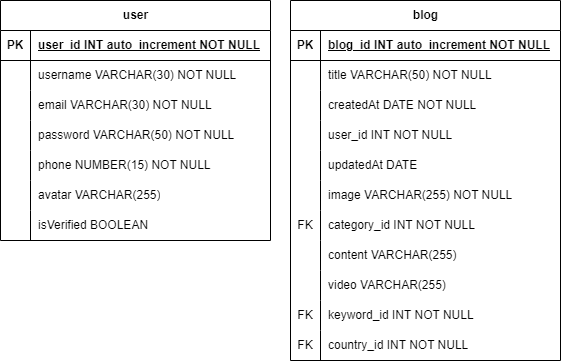

The diagram above was exported from draw.io. Its source (the exported page's mxGraphModel, read from the mxfile embedded in the PNG):
<mxGraphModel dx="1434" dy="878" grid="1" gridSize="10" guides="1" tooltips="1" connect="1" arrows="1" fold="1" page="1" pageScale="1" pageWidth="827" pageHeight="1169" math="0" shadow="0">
  <root>
    <mxCell id="0" />
    <mxCell id="1" parent="0" />
    <mxCell id="hFB5k_Csn71FrCF8PKAT-1" value="user" style="shape=table;startSize=30;container=1;collapsible=1;childLayout=tableLayout;fixedRows=1;rowLines=0;fontStyle=1;align=center;resizeLast=1;html=1;" parent="1" vertex="1">
      <mxGeometry x="190" y="80" width="270" height="240" as="geometry" />
    </mxCell>
    <mxCell id="hFB5k_Csn71FrCF8PKAT-2" value="" style="shape=tableRow;horizontal=0;startSize=0;swimlaneHead=0;swimlaneBody=0;fillColor=none;collapsible=0;dropTarget=0;points=[[0,0.5],[1,0.5]];portConstraint=eastwest;top=0;left=0;right=0;bottom=1;" parent="hFB5k_Csn71FrCF8PKAT-1" vertex="1">
      <mxGeometry y="30" width="270" height="30" as="geometry" />
    </mxCell>
    <mxCell id="hFB5k_Csn71FrCF8PKAT-3" value="PK" style="shape=partialRectangle;connectable=0;fillColor=none;top=0;left=0;bottom=0;right=0;fontStyle=1;overflow=hidden;whiteSpace=wrap;html=1;" parent="hFB5k_Csn71FrCF8PKAT-2" vertex="1">
      <mxGeometry width="30" height="30" as="geometry">
        <mxRectangle width="30" height="30" as="alternateBounds" />
      </mxGeometry>
    </mxCell>
    <mxCell id="hFB5k_Csn71FrCF8PKAT-4" value="user_id INT auto_increment&amp;nbsp;NOT NULL" style="shape=partialRectangle;connectable=0;fillColor=none;top=0;left=0;bottom=0;right=0;align=left;spacingLeft=6;fontStyle=5;overflow=hidden;whiteSpace=wrap;html=1;" parent="hFB5k_Csn71FrCF8PKAT-2" vertex="1">
      <mxGeometry x="30" width="240" height="30" as="geometry">
        <mxRectangle width="240" height="30" as="alternateBounds" />
      </mxGeometry>
    </mxCell>
    <mxCell id="hFB5k_Csn71FrCF8PKAT-5" value="" style="shape=tableRow;horizontal=0;startSize=0;swimlaneHead=0;swimlaneBody=0;fillColor=none;collapsible=0;dropTarget=0;points=[[0,0.5],[1,0.5]];portConstraint=eastwest;top=0;left=0;right=0;bottom=0;" parent="hFB5k_Csn71FrCF8PKAT-1" vertex="1">
      <mxGeometry y="60" width="270" height="30" as="geometry" />
    </mxCell>
    <mxCell id="hFB5k_Csn71FrCF8PKAT-6" value="" style="shape=partialRectangle;connectable=0;fillColor=none;top=0;left=0;bottom=0;right=0;editable=1;overflow=hidden;whiteSpace=wrap;html=1;" parent="hFB5k_Csn71FrCF8PKAT-5" vertex="1">
      <mxGeometry width="30" height="30" as="geometry">
        <mxRectangle width="30" height="30" as="alternateBounds" />
      </mxGeometry>
    </mxCell>
    <mxCell id="hFB5k_Csn71FrCF8PKAT-7" value="username VARCHAR(30) NOT NULL" style="shape=partialRectangle;connectable=0;fillColor=none;top=0;left=0;bottom=0;right=0;align=left;spacingLeft=6;overflow=hidden;whiteSpace=wrap;html=1;" parent="hFB5k_Csn71FrCF8PKAT-5" vertex="1">
      <mxGeometry x="30" width="240" height="30" as="geometry">
        <mxRectangle width="240" height="30" as="alternateBounds" />
      </mxGeometry>
    </mxCell>
    <mxCell id="hFB5k_Csn71FrCF8PKAT-8" value="" style="shape=tableRow;horizontal=0;startSize=0;swimlaneHead=0;swimlaneBody=0;fillColor=none;collapsible=0;dropTarget=0;points=[[0,0.5],[1,0.5]];portConstraint=eastwest;top=0;left=0;right=0;bottom=0;" parent="hFB5k_Csn71FrCF8PKAT-1" vertex="1">
      <mxGeometry y="90" width="270" height="30" as="geometry" />
    </mxCell>
    <mxCell id="hFB5k_Csn71FrCF8PKAT-9" value="" style="shape=partialRectangle;connectable=0;fillColor=none;top=0;left=0;bottom=0;right=0;editable=1;overflow=hidden;whiteSpace=wrap;html=1;" parent="hFB5k_Csn71FrCF8PKAT-8" vertex="1">
      <mxGeometry width="30" height="30" as="geometry">
        <mxRectangle width="30" height="30" as="alternateBounds" />
      </mxGeometry>
    </mxCell>
    <mxCell id="hFB5k_Csn71FrCF8PKAT-10" value="email VARCHAR(30) NOT NULL" style="shape=partialRectangle;connectable=0;fillColor=none;top=0;left=0;bottom=0;right=0;align=left;spacingLeft=6;overflow=hidden;whiteSpace=wrap;html=1;" parent="hFB5k_Csn71FrCF8PKAT-8" vertex="1">
      <mxGeometry x="30" width="240" height="30" as="geometry">
        <mxRectangle width="240" height="30" as="alternateBounds" />
      </mxGeometry>
    </mxCell>
    <mxCell id="hFB5k_Csn71FrCF8PKAT-11" value="" style="shape=tableRow;horizontal=0;startSize=0;swimlaneHead=0;swimlaneBody=0;fillColor=none;collapsible=0;dropTarget=0;points=[[0,0.5],[1,0.5]];portConstraint=eastwest;top=0;left=0;right=0;bottom=0;" parent="hFB5k_Csn71FrCF8PKAT-1" vertex="1">
      <mxGeometry y="120" width="270" height="30" as="geometry" />
    </mxCell>
    <mxCell id="hFB5k_Csn71FrCF8PKAT-12" value="" style="shape=partialRectangle;connectable=0;fillColor=none;top=0;left=0;bottom=0;right=0;editable=1;overflow=hidden;whiteSpace=wrap;html=1;" parent="hFB5k_Csn71FrCF8PKAT-11" vertex="1">
      <mxGeometry width="30" height="30" as="geometry">
        <mxRectangle width="30" height="30" as="alternateBounds" />
      </mxGeometry>
    </mxCell>
    <mxCell id="hFB5k_Csn71FrCF8PKAT-13" value="password VARCHAR(50) NOT NULL" style="shape=partialRectangle;connectable=0;fillColor=none;top=0;left=0;bottom=0;right=0;align=left;spacingLeft=6;overflow=hidden;whiteSpace=wrap;html=1;" parent="hFB5k_Csn71FrCF8PKAT-11" vertex="1">
      <mxGeometry x="30" width="240" height="30" as="geometry">
        <mxRectangle width="240" height="30" as="alternateBounds" />
      </mxGeometry>
    </mxCell>
    <mxCell id="hFB5k_Csn71FrCF8PKAT-79" style="shape=tableRow;horizontal=0;startSize=0;swimlaneHead=0;swimlaneBody=0;fillColor=none;collapsible=0;dropTarget=0;points=[[0,0.5],[1,0.5]];portConstraint=eastwest;top=0;left=0;right=0;bottom=0;" parent="hFB5k_Csn71FrCF8PKAT-1" vertex="1">
      <mxGeometry y="150" width="270" height="30" as="geometry" />
    </mxCell>
    <mxCell id="hFB5k_Csn71FrCF8PKAT-80" style="shape=partialRectangle;connectable=0;fillColor=none;top=0;left=0;bottom=0;right=0;editable=1;overflow=hidden;whiteSpace=wrap;html=1;" parent="hFB5k_Csn71FrCF8PKAT-79" vertex="1">
      <mxGeometry width="30" height="30" as="geometry">
        <mxRectangle width="30" height="30" as="alternateBounds" />
      </mxGeometry>
    </mxCell>
    <mxCell id="hFB5k_Csn71FrCF8PKAT-81" value="phone NUMBER(15) NOT NULL" style="shape=partialRectangle;connectable=0;fillColor=none;top=0;left=0;bottom=0;right=0;align=left;spacingLeft=6;overflow=hidden;whiteSpace=wrap;html=1;" parent="hFB5k_Csn71FrCF8PKAT-79" vertex="1">
      <mxGeometry x="30" width="240" height="30" as="geometry">
        <mxRectangle width="240" height="30" as="alternateBounds" />
      </mxGeometry>
    </mxCell>
    <mxCell id="hFB5k_Csn71FrCF8PKAT-82" style="shape=tableRow;horizontal=0;startSize=0;swimlaneHead=0;swimlaneBody=0;fillColor=none;collapsible=0;dropTarget=0;points=[[0,0.5],[1,0.5]];portConstraint=eastwest;top=0;left=0;right=0;bottom=0;" parent="hFB5k_Csn71FrCF8PKAT-1" vertex="1">
      <mxGeometry y="180" width="270" height="30" as="geometry" />
    </mxCell>
    <mxCell id="hFB5k_Csn71FrCF8PKAT-83" style="shape=partialRectangle;connectable=0;fillColor=none;top=0;left=0;bottom=0;right=0;editable=1;overflow=hidden;whiteSpace=wrap;html=1;" parent="hFB5k_Csn71FrCF8PKAT-82" vertex="1">
      <mxGeometry width="30" height="30" as="geometry">
        <mxRectangle width="30" height="30" as="alternateBounds" />
      </mxGeometry>
    </mxCell>
    <mxCell id="hFB5k_Csn71FrCF8PKAT-84" value="avatar VARCHAR(255)" style="shape=partialRectangle;connectable=0;fillColor=none;top=0;left=0;bottom=0;right=0;align=left;spacingLeft=6;overflow=hidden;whiteSpace=wrap;html=1;" parent="hFB5k_Csn71FrCF8PKAT-82" vertex="1">
      <mxGeometry x="30" width="240" height="30" as="geometry">
        <mxRectangle width="240" height="30" as="alternateBounds" />
      </mxGeometry>
    </mxCell>
    <mxCell id="hFB5k_Csn71FrCF8PKAT-85" style="shape=tableRow;horizontal=0;startSize=0;swimlaneHead=0;swimlaneBody=0;fillColor=none;collapsible=0;dropTarget=0;points=[[0,0.5],[1,0.5]];portConstraint=eastwest;top=0;left=0;right=0;bottom=0;" parent="hFB5k_Csn71FrCF8PKAT-1" vertex="1">
      <mxGeometry y="210" width="270" height="30" as="geometry" />
    </mxCell>
    <mxCell id="hFB5k_Csn71FrCF8PKAT-86" style="shape=partialRectangle;connectable=0;fillColor=none;top=0;left=0;bottom=0;right=0;editable=1;overflow=hidden;whiteSpace=wrap;html=1;" parent="hFB5k_Csn71FrCF8PKAT-85" vertex="1">
      <mxGeometry width="30" height="30" as="geometry">
        <mxRectangle width="30" height="30" as="alternateBounds" />
      </mxGeometry>
    </mxCell>
    <mxCell id="hFB5k_Csn71FrCF8PKAT-87" value="isVerified BOOLEAN" style="shape=partialRectangle;connectable=0;fillColor=none;top=0;left=0;bottom=0;right=0;align=left;spacingLeft=6;overflow=hidden;whiteSpace=wrap;html=1;" parent="hFB5k_Csn71FrCF8PKAT-85" vertex="1">
      <mxGeometry x="30" width="240" height="30" as="geometry">
        <mxRectangle width="240" height="30" as="alternateBounds" />
      </mxGeometry>
    </mxCell>
    <mxCell id="hFB5k_Csn71FrCF8PKAT-28" value="blog" style="shape=table;startSize=30;container=1;collapsible=1;childLayout=tableLayout;fixedRows=1;rowLines=0;fontStyle=1;align=center;resizeLast=1;html=1;" parent="1" vertex="1">
      <mxGeometry x="480" y="80" width="270" height="360" as="geometry">
        <mxRectangle x="480" y="80" width="70" height="30" as="alternateBounds" />
      </mxGeometry>
    </mxCell>
    <mxCell id="hFB5k_Csn71FrCF8PKAT-29" value="" style="shape=tableRow;horizontal=0;startSize=0;swimlaneHead=0;swimlaneBody=0;fillColor=none;collapsible=0;dropTarget=0;points=[[0,0.5],[1,0.5]];portConstraint=eastwest;top=0;left=0;right=0;bottom=1;" parent="hFB5k_Csn71FrCF8PKAT-28" vertex="1">
      <mxGeometry y="30" width="270" height="30" as="geometry" />
    </mxCell>
    <mxCell id="hFB5k_Csn71FrCF8PKAT-30" value="PK" style="shape=partialRectangle;connectable=0;fillColor=none;top=0;left=0;bottom=0;right=0;fontStyle=1;overflow=hidden;whiteSpace=wrap;html=1;" parent="hFB5k_Csn71FrCF8PKAT-29" vertex="1">
      <mxGeometry width="30" height="30" as="geometry">
        <mxRectangle width="30" height="30" as="alternateBounds" />
      </mxGeometry>
    </mxCell>
    <mxCell id="hFB5k_Csn71FrCF8PKAT-31" value="blog_id INT auto_increment&amp;nbsp;NOT NULL" style="shape=partialRectangle;connectable=0;fillColor=none;top=0;left=0;bottom=0;right=0;align=left;spacingLeft=6;fontStyle=5;overflow=hidden;whiteSpace=wrap;html=1;" parent="hFB5k_Csn71FrCF8PKAT-29" vertex="1">
      <mxGeometry x="30" width="240" height="30" as="geometry">
        <mxRectangle width="240" height="30" as="alternateBounds" />
      </mxGeometry>
    </mxCell>
    <mxCell id="hFB5k_Csn71FrCF8PKAT-32" value="" style="shape=tableRow;horizontal=0;startSize=0;swimlaneHead=0;swimlaneBody=0;fillColor=none;collapsible=0;dropTarget=0;points=[[0,0.5],[1,0.5]];portConstraint=eastwest;top=0;left=0;right=0;bottom=0;" parent="hFB5k_Csn71FrCF8PKAT-28" vertex="1">
      <mxGeometry y="60" width="270" height="30" as="geometry" />
    </mxCell>
    <mxCell id="hFB5k_Csn71FrCF8PKAT-33" value="" style="shape=partialRectangle;connectable=0;fillColor=none;top=0;left=0;bottom=0;right=0;editable=1;overflow=hidden;whiteSpace=wrap;html=1;" parent="hFB5k_Csn71FrCF8PKAT-32" vertex="1">
      <mxGeometry width="30" height="30" as="geometry">
        <mxRectangle width="30" height="30" as="alternateBounds" />
      </mxGeometry>
    </mxCell>
    <mxCell id="hFB5k_Csn71FrCF8PKAT-34" value="title VARCHAR(50) NOT NULL" style="shape=partialRectangle;connectable=0;fillColor=none;top=0;left=0;bottom=0;right=0;align=left;spacingLeft=6;overflow=hidden;whiteSpace=wrap;html=1;" parent="hFB5k_Csn71FrCF8PKAT-32" vertex="1">
      <mxGeometry x="30" width="240" height="30" as="geometry">
        <mxRectangle width="240" height="30" as="alternateBounds" />
      </mxGeometry>
    </mxCell>
    <mxCell id="hFB5k_Csn71FrCF8PKAT-38" value="" style="shape=tableRow;horizontal=0;startSize=0;swimlaneHead=0;swimlaneBody=0;fillColor=none;collapsible=0;dropTarget=0;points=[[0,0.5],[1,0.5]];portConstraint=eastwest;top=0;left=0;right=0;bottom=0;" parent="hFB5k_Csn71FrCF8PKAT-28" vertex="1">
      <mxGeometry y="90" width="270" height="30" as="geometry" />
    </mxCell>
    <mxCell id="hFB5k_Csn71FrCF8PKAT-39" value="" style="shape=partialRectangle;connectable=0;fillColor=none;top=0;left=0;bottom=0;right=0;editable=1;overflow=hidden;whiteSpace=wrap;html=1;" parent="hFB5k_Csn71FrCF8PKAT-38" vertex="1">
      <mxGeometry width="30" height="30" as="geometry">
        <mxRectangle width="30" height="30" as="alternateBounds" />
      </mxGeometry>
    </mxCell>
    <mxCell id="hFB5k_Csn71FrCF8PKAT-40" value="createdAt DATE NOT NULL" style="shape=partialRectangle;connectable=0;fillColor=none;top=0;left=0;bottom=0;right=0;align=left;spacingLeft=6;overflow=hidden;whiteSpace=wrap;html=1;" parent="hFB5k_Csn71FrCF8PKAT-38" vertex="1">
      <mxGeometry x="30" width="240" height="30" as="geometry">
        <mxRectangle width="240" height="30" as="alternateBounds" />
      </mxGeometry>
    </mxCell>
    <mxCell id="hFB5k_Csn71FrCF8PKAT-35" value="" style="shape=tableRow;horizontal=0;startSize=0;swimlaneHead=0;swimlaneBody=0;fillColor=none;collapsible=0;dropTarget=0;points=[[0,0.5],[1,0.5]];portConstraint=eastwest;top=0;left=0;right=0;bottom=0;" parent="hFB5k_Csn71FrCF8PKAT-28" vertex="1">
      <mxGeometry y="120" width="270" height="30" as="geometry" />
    </mxCell>
    <mxCell id="hFB5k_Csn71FrCF8PKAT-36" value="" style="shape=partialRectangle;connectable=0;fillColor=none;top=0;left=0;bottom=0;right=0;editable=1;overflow=hidden;whiteSpace=wrap;html=1;" parent="hFB5k_Csn71FrCF8PKAT-35" vertex="1">
      <mxGeometry width="30" height="30" as="geometry">
        <mxRectangle width="30" height="30" as="alternateBounds" />
      </mxGeometry>
    </mxCell>
    <mxCell id="hFB5k_Csn71FrCF8PKAT-37" value="user_id INT NOT NULL" style="shape=partialRectangle;connectable=0;fillColor=none;top=0;left=0;bottom=0;right=0;align=left;spacingLeft=6;overflow=hidden;whiteSpace=wrap;html=1;" parent="hFB5k_Csn71FrCF8PKAT-35" vertex="1">
      <mxGeometry x="30" width="240" height="30" as="geometry">
        <mxRectangle width="240" height="30" as="alternateBounds" />
      </mxGeometry>
    </mxCell>
    <mxCell id="hFB5k_Csn71FrCF8PKAT-57" style="shape=tableRow;horizontal=0;startSize=0;swimlaneHead=0;swimlaneBody=0;fillColor=none;collapsible=0;dropTarget=0;points=[[0,0.5],[1,0.5]];portConstraint=eastwest;top=0;left=0;right=0;bottom=0;" parent="hFB5k_Csn71FrCF8PKAT-28" vertex="1">
      <mxGeometry y="150" width="270" height="30" as="geometry" />
    </mxCell>
    <mxCell id="hFB5k_Csn71FrCF8PKAT-58" style="shape=partialRectangle;connectable=0;fillColor=none;top=0;left=0;bottom=0;right=0;editable=1;overflow=hidden;whiteSpace=wrap;html=1;" parent="hFB5k_Csn71FrCF8PKAT-57" vertex="1">
      <mxGeometry width="30" height="30" as="geometry">
        <mxRectangle width="30" height="30" as="alternateBounds" />
      </mxGeometry>
    </mxCell>
    <mxCell id="hFB5k_Csn71FrCF8PKAT-59" value="updatedAt DATE" style="shape=partialRectangle;connectable=0;fillColor=none;top=0;left=0;bottom=0;right=0;align=left;spacingLeft=6;overflow=hidden;whiteSpace=wrap;html=1;" parent="hFB5k_Csn71FrCF8PKAT-57" vertex="1">
      <mxGeometry x="30" width="240" height="30" as="geometry">
        <mxRectangle width="240" height="30" as="alternateBounds" />
      </mxGeometry>
    </mxCell>
    <mxCell id="hFB5k_Csn71FrCF8PKAT-60" style="shape=tableRow;horizontal=0;startSize=0;swimlaneHead=0;swimlaneBody=0;fillColor=none;collapsible=0;dropTarget=0;points=[[0,0.5],[1,0.5]];portConstraint=eastwest;top=0;left=0;right=0;bottom=0;" parent="hFB5k_Csn71FrCF8PKAT-28" vertex="1">
      <mxGeometry y="180" width="270" height="30" as="geometry" />
    </mxCell>
    <mxCell id="hFB5k_Csn71FrCF8PKAT-61" style="shape=partialRectangle;connectable=0;fillColor=none;top=0;left=0;bottom=0;right=0;editable=1;overflow=hidden;whiteSpace=wrap;html=1;" parent="hFB5k_Csn71FrCF8PKAT-60" vertex="1">
      <mxGeometry width="30" height="30" as="geometry">
        <mxRectangle width="30" height="30" as="alternateBounds" />
      </mxGeometry>
    </mxCell>
    <mxCell id="hFB5k_Csn71FrCF8PKAT-62" value="image VARCHAR(255) NOT NULL" style="shape=partialRectangle;connectable=0;fillColor=none;top=0;left=0;bottom=0;right=0;align=left;spacingLeft=6;overflow=hidden;whiteSpace=wrap;html=1;" parent="hFB5k_Csn71FrCF8PKAT-60" vertex="1">
      <mxGeometry x="30" width="240" height="30" as="geometry">
        <mxRectangle width="240" height="30" as="alternateBounds" />
      </mxGeometry>
    </mxCell>
    <mxCell id="hFB5k_Csn71FrCF8PKAT-63" style="shape=tableRow;horizontal=0;startSize=0;swimlaneHead=0;swimlaneBody=0;fillColor=none;collapsible=0;dropTarget=0;points=[[0,0.5],[1,0.5]];portConstraint=eastwest;top=0;left=0;right=0;bottom=0;" parent="hFB5k_Csn71FrCF8PKAT-28" vertex="1">
      <mxGeometry y="210" width="270" height="30" as="geometry" />
    </mxCell>
    <mxCell id="hFB5k_Csn71FrCF8PKAT-64" value="FK" style="shape=partialRectangle;connectable=0;fillColor=none;top=0;left=0;bottom=0;right=0;editable=1;overflow=hidden;whiteSpace=wrap;html=1;" parent="hFB5k_Csn71FrCF8PKAT-63" vertex="1">
      <mxGeometry width="30" height="30" as="geometry">
        <mxRectangle width="30" height="30" as="alternateBounds" />
      </mxGeometry>
    </mxCell>
    <mxCell id="hFB5k_Csn71FrCF8PKAT-65" value="category_id INT NOT NULL" style="shape=partialRectangle;connectable=0;fillColor=none;top=0;left=0;bottom=0;right=0;align=left;spacingLeft=6;overflow=hidden;whiteSpace=wrap;html=1;" parent="hFB5k_Csn71FrCF8PKAT-63" vertex="1">
      <mxGeometry x="30" width="240" height="30" as="geometry">
        <mxRectangle width="240" height="30" as="alternateBounds" />
      </mxGeometry>
    </mxCell>
    <mxCell id="hFB5k_Csn71FrCF8PKAT-66" style="shape=tableRow;horizontal=0;startSize=0;swimlaneHead=0;swimlaneBody=0;fillColor=none;collapsible=0;dropTarget=0;points=[[0,0.5],[1,0.5]];portConstraint=eastwest;top=0;left=0;right=0;bottom=0;" parent="hFB5k_Csn71FrCF8PKAT-28" vertex="1">
      <mxGeometry y="240" width="270" height="30" as="geometry" />
    </mxCell>
    <mxCell id="hFB5k_Csn71FrCF8PKAT-67" style="shape=partialRectangle;connectable=0;fillColor=none;top=0;left=0;bottom=0;right=0;editable=1;overflow=hidden;whiteSpace=wrap;html=1;" parent="hFB5k_Csn71FrCF8PKAT-66" vertex="1">
      <mxGeometry width="30" height="30" as="geometry">
        <mxRectangle width="30" height="30" as="alternateBounds" />
      </mxGeometry>
    </mxCell>
    <mxCell id="hFB5k_Csn71FrCF8PKAT-68" value="content VARCHAR(255)" style="shape=partialRectangle;connectable=0;fillColor=none;top=0;left=0;bottom=0;right=0;align=left;spacingLeft=6;overflow=hidden;whiteSpace=wrap;html=1;" parent="hFB5k_Csn71FrCF8PKAT-66" vertex="1">
      <mxGeometry x="30" width="240" height="30" as="geometry">
        <mxRectangle width="240" height="30" as="alternateBounds" />
      </mxGeometry>
    </mxCell>
    <mxCell id="hFB5k_Csn71FrCF8PKAT-69" style="shape=tableRow;horizontal=0;startSize=0;swimlaneHead=0;swimlaneBody=0;fillColor=none;collapsible=0;dropTarget=0;points=[[0,0.5],[1,0.5]];portConstraint=eastwest;top=0;left=0;right=0;bottom=0;" parent="hFB5k_Csn71FrCF8PKAT-28" vertex="1">
      <mxGeometry y="270" width="270" height="30" as="geometry" />
    </mxCell>
    <mxCell id="hFB5k_Csn71FrCF8PKAT-70" style="shape=partialRectangle;connectable=0;fillColor=none;top=0;left=0;bottom=0;right=0;editable=1;overflow=hidden;whiteSpace=wrap;html=1;" parent="hFB5k_Csn71FrCF8PKAT-69" vertex="1">
      <mxGeometry width="30" height="30" as="geometry">
        <mxRectangle width="30" height="30" as="alternateBounds" />
      </mxGeometry>
    </mxCell>
    <mxCell id="hFB5k_Csn71FrCF8PKAT-71" value="video VARCHAR(255)" style="shape=partialRectangle;connectable=0;fillColor=none;top=0;left=0;bottom=0;right=0;align=left;spacingLeft=6;overflow=hidden;whiteSpace=wrap;html=1;" parent="hFB5k_Csn71FrCF8PKAT-69" vertex="1">
      <mxGeometry x="30" width="240" height="30" as="geometry">
        <mxRectangle width="240" height="30" as="alternateBounds" />
      </mxGeometry>
    </mxCell>
    <mxCell id="hFB5k_Csn71FrCF8PKAT-72" style="shape=tableRow;horizontal=0;startSize=0;swimlaneHead=0;swimlaneBody=0;fillColor=none;collapsible=0;dropTarget=0;points=[[0,0.5],[1,0.5]];portConstraint=eastwest;top=0;left=0;right=0;bottom=0;" parent="hFB5k_Csn71FrCF8PKAT-28" vertex="1">
      <mxGeometry y="300" width="270" height="30" as="geometry" />
    </mxCell>
    <mxCell id="hFB5k_Csn71FrCF8PKAT-73" value="FK" style="shape=partialRectangle;connectable=0;fillColor=none;top=0;left=0;bottom=0;right=0;editable=1;overflow=hidden;whiteSpace=wrap;html=1;" parent="hFB5k_Csn71FrCF8PKAT-72" vertex="1">
      <mxGeometry width="30" height="30" as="geometry">
        <mxRectangle width="30" height="30" as="alternateBounds" />
      </mxGeometry>
    </mxCell>
    <mxCell id="hFB5k_Csn71FrCF8PKAT-74" value="keyword_id INT NOT NULL" style="shape=partialRectangle;connectable=0;fillColor=none;top=0;left=0;bottom=0;right=0;align=left;spacingLeft=6;overflow=hidden;whiteSpace=wrap;html=1;" parent="hFB5k_Csn71FrCF8PKAT-72" vertex="1">
      <mxGeometry x="30" width="240" height="30" as="geometry">
        <mxRectangle width="240" height="30" as="alternateBounds" />
      </mxGeometry>
    </mxCell>
    <mxCell id="hFB5k_Csn71FrCF8PKAT-75" style="shape=tableRow;horizontal=0;startSize=0;swimlaneHead=0;swimlaneBody=0;fillColor=none;collapsible=0;dropTarget=0;points=[[0,0.5],[1,0.5]];portConstraint=eastwest;top=0;left=0;right=0;bottom=0;" parent="hFB5k_Csn71FrCF8PKAT-28" vertex="1">
      <mxGeometry y="330" width="270" height="30" as="geometry" />
    </mxCell>
    <mxCell id="hFB5k_Csn71FrCF8PKAT-76" value="FK" style="shape=partialRectangle;connectable=0;fillColor=none;top=0;left=0;bottom=0;right=0;editable=1;overflow=hidden;whiteSpace=wrap;html=1;" parent="hFB5k_Csn71FrCF8PKAT-75" vertex="1">
      <mxGeometry width="30" height="30" as="geometry">
        <mxRectangle width="30" height="30" as="alternateBounds" />
      </mxGeometry>
    </mxCell>
    <mxCell id="hFB5k_Csn71FrCF8PKAT-77" value="country_id INT NOT NULL" style="shape=partialRectangle;connectable=0;fillColor=none;top=0;left=0;bottom=0;right=0;align=left;spacingLeft=6;overflow=hidden;whiteSpace=wrap;html=1;" parent="hFB5k_Csn71FrCF8PKAT-75" vertex="1">
      <mxGeometry x="30" width="240" height="30" as="geometry">
        <mxRectangle width="240" height="30" as="alternateBounds" />
      </mxGeometry>
    </mxCell>
  </root>
</mxGraphModel>